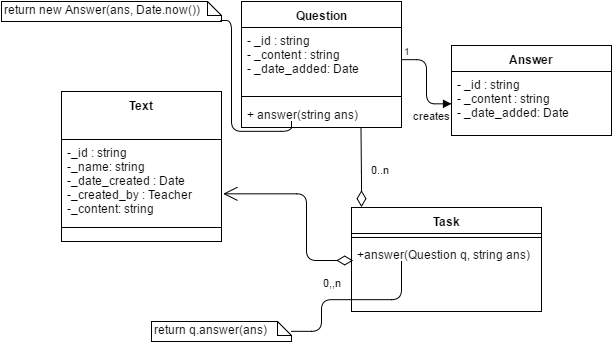

The diagram above was exported from draw.io. Its source (the exported page's mxGraphModel, read from the mxfile embedded in the PNG):
<mxGraphModel dx="1192" dy="621" grid="1" gridSize="10" guides="1" tooltips="1" connect="1" arrows="1" fold="1" page="1" pageScale="1" pageWidth="826" pageHeight="1169" background="#ffffff" math="0" shadow="0">
  <root>
    <mxCell id="0" />
    <mxCell id="1" parent="0" />
    <mxCell id="3d918599a85b7192-5" value="&lt;div&gt;&lt;span&gt;Text&lt;/span&gt;&lt;br&gt;&lt;/div&gt;" style="swimlane;html=1;fontStyle=1;align=center;verticalAlign=top;childLayout=stackLayout;horizontal=1;startSize=48;horizontalStack=0;resizeParent=1;resizeLast=0;collapsible=1;marginBottom=0;swimlaneFillColor=#ffffff;" parent="1" vertex="1">
      <mxGeometry x="168" y="275" width="160" height="150" as="geometry" />
    </mxCell>
    <mxCell id="3d918599a85b7192-6" value="-_id : string&lt;div&gt;-_name: string&lt;/div&gt;&lt;div&gt;-_date_created : Date&lt;/div&gt;&lt;div&gt;-_created_by : Teacher&lt;/div&gt;&lt;div&gt;-_content: string&lt;/div&gt;&lt;div&gt;&lt;br&gt;&lt;/div&gt;" style="text;html=1;strokeColor=none;fillColor=none;align=left;verticalAlign=top;spacingLeft=4;spacingRight=4;whiteSpace=wrap;overflow=hidden;rotatable=0;points=[[0,0.5],[1,0.5]];portConstraint=eastwest;" parent="3d918599a85b7192-5" vertex="1">
      <mxGeometry y="48" width="160" height="84" as="geometry" />
    </mxCell>
    <mxCell id="3d918599a85b7192-7" value="" style="line;html=1;strokeWidth=1;fillColor=none;align=left;verticalAlign=middle;spacingTop=-1;spacingLeft=3;spacingRight=3;rotatable=0;labelPosition=right;points=[];portConstraint=eastwest;" parent="3d918599a85b7192-5" vertex="1">
      <mxGeometry y="132" width="160" height="8" as="geometry" />
    </mxCell>
    <mxCell id="5591a7325f27809f-10" value="Task" style="swimlane;html=1;fontStyle=1;align=center;verticalAlign=top;childLayout=stackLayout;horizontal=1;startSize=26;horizontalStack=0;resizeParent=1;resizeLast=0;collapsible=1;marginBottom=0;swimlaneFillColor=#ffffff;" parent="1" vertex="1">
      <mxGeometry x="458" y="391" width="190" height="104" as="geometry" />
    </mxCell>
    <mxCell id="5591a7325f27809f-12" value="" style="line;html=1;strokeWidth=1;fillColor=none;align=left;verticalAlign=middle;spacingTop=-1;spacingLeft=3;spacingRight=3;rotatable=0;labelPosition=right;points=[];portConstraint=eastwest;" parent="5591a7325f27809f-10" vertex="1">
      <mxGeometry y="26" width="190" height="8" as="geometry" />
    </mxCell>
    <mxCell id="5591a7325f27809f-16" value="" style="endArrow=none;html=1;edgeStyle=orthogonalEdgeStyle;entryX=0.263;entryY=0.303;entryPerimeter=0;" parent="5591a7325f27809f-10" edge="1" target="49d4fd3265a610bb-18">
      <mxGeometry relative="1" as="geometry">
        <mxPoint x="-60" y="124" as="sourcePoint" />
        <mxPoint x="-50" y="114" as="targetPoint" />
        <Array as="points">
          <mxPoint x="-30" y="124" />
          <mxPoint x="-30" y="92" />
          <mxPoint x="50" y="92" />
        </Array>
      </mxGeometry>
    </mxCell>
    <mxCell id="49d4fd3265a610bb-18" value="+answer(Question q, string ans)" style="text;html=1;strokeColor=none;fillColor=none;align=left;verticalAlign=top;spacingLeft=4;spacingRight=4;whiteSpace=wrap;overflow=hidden;rotatable=0;points=[[0,0.5],[1,0.5]];portConstraint=eastwest;" vertex="1" parent="5591a7325f27809f-10">
      <mxGeometry y="34" width="190" height="66" as="geometry" />
    </mxCell>
    <mxCell id="5591a7325f27809f-19" value="return q.answer(ans)" style="shape=note;whiteSpace=wrap;html=1;size=14;verticalAlign=top;align=left;spacingTop=-6;" parent="1" vertex="1">
      <mxGeometry x="258" y="505" width="140" height="20" as="geometry" />
    </mxCell>
    <mxCell id="49d4fd3265a610bb-1" value="0,,n" style="endArrow=open;html=1;endSize=12;startArrow=diamondThin;startSize=14;startFill=0;edgeStyle=orthogonalEdgeStyle;align=left;verticalAlign=bottom;exitX=0.011;exitY=0.164;exitPerimeter=0;entryX=1.013;entryY=0.643;entryPerimeter=0;" edge="1" parent="1" target="3d918599a85b7192-6">
      <mxGeometry x="-0.6751" y="31" relative="1" as="geometry">
        <mxPoint x="460" y="444" as="sourcePoint" />
        <mxPoint x="368" y="465" as="targetPoint" />
        <Array as="points">
          <mxPoint x="413" y="444" />
          <mxPoint x="413" y="377" />
        </Array>
        <mxPoint as="offset" />
      </mxGeometry>
    </mxCell>
    <mxCell id="49d4fd3265a610bb-7" value="Answer" style="swimlane;html=1;fontStyle=1;align=center;verticalAlign=top;childLayout=stackLayout;horizontal=1;startSize=26;horizontalStack=0;resizeParent=1;resizeLast=0;collapsible=1;marginBottom=0;swimlaneFillColor=#ffffff;" vertex="1" parent="1">
      <mxGeometry x="558" y="229" width="160" height="90" as="geometry" />
    </mxCell>
    <mxCell id="49d4fd3265a610bb-8" value="- _id : string&lt;div&gt;- _content : string&lt;/div&gt;&lt;div&gt;- _date_added: Date&lt;br&gt;&lt;div&gt;&lt;br&gt;&lt;/div&gt;&lt;/div&gt;" style="text;html=1;strokeColor=none;fillColor=none;align=left;verticalAlign=top;spacingLeft=4;spacingRight=4;whiteSpace=wrap;overflow=hidden;rotatable=0;points=[[0,0.5],[1,0.5]];portConstraint=eastwest;" vertex="1" parent="49d4fd3265a610bb-7">
      <mxGeometry y="26" width="160" height="64" as="geometry" />
    </mxCell>
    <mxCell id="49d4fd3265a610bb-12" value="0..n" style="endArrow=open;html=1;endSize=12;startArrow=diamondThin;startSize=14;startFill=0;edgeStyle=orthogonalEdgeStyle;align=left;verticalAlign=bottom;entryX=0.747;entryY=1.04;entryPerimeter=0;" edge="1" parent="1" target="49d4fd3265a610bb-14">
      <mxGeometry x="108" y="-5" as="geometry">
        <mxPoint x="468" y="391" as="sourcePoint" />
        <mxPoint x="467.95145631067953" y="323" as="targetPoint" />
        <Array as="points">
          <mxPoint x="468" y="365" />
        </Array>
        <mxPoint x="8" y="28" as="offset" />
      </mxGeometry>
    </mxCell>
    <mxCell id="49d4fd3265a610bb-13" value="Question" style="swimlane;html=1;fontStyle=1;align=center;verticalAlign=top;childLayout=stackLayout;horizontal=1;startSize=26;horizontalStack=0;resizeParent=1;resizeLast=0;collapsible=1;marginBottom=0;swimlaneFillColor=#ffffff;" vertex="1" parent="1">
      <mxGeometry x="348" y="185" width="160" height="126" as="geometry" />
    </mxCell>
    <mxCell id="49d4fd3265a610bb-14" value="- _id : string&lt;div&gt;- _content : string&lt;/div&gt;&lt;div&gt;- _date_added: Date&lt;br&gt;&lt;div&gt;&lt;br&gt;&lt;/div&gt;&lt;/div&gt;" style="text;html=1;strokeColor=none;fillColor=none;align=left;verticalAlign=top;spacingLeft=4;spacingRight=4;whiteSpace=wrap;overflow=hidden;rotatable=0;points=[[0,0.5],[1,0.5]];portConstraint=eastwest;" vertex="1" parent="49d4fd3265a610bb-13">
      <mxGeometry y="26" width="160" height="64" as="geometry" />
    </mxCell>
    <mxCell id="49d4fd3265a610bb-19" value="" style="line;html=1;strokeWidth=1;fillColor=none;align=left;verticalAlign=middle;spacingTop=-1;spacingLeft=3;spacingRight=3;rotatable=0;labelPosition=right;points=[];portConstraint=eastwest;" vertex="1" parent="49d4fd3265a610bb-13">
      <mxGeometry y="90" width="160" height="10" as="geometry" />
    </mxCell>
    <mxCell id="49d4fd3265a610bb-21" value="+ answer(string ans)" style="text;html=1;strokeColor=none;fillColor=none;align=left;verticalAlign=top;spacingLeft=4;spacingRight=4;whiteSpace=wrap;overflow=hidden;rotatable=0;points=[[0,0.5],[1,0.5]];portConstraint=eastwest;" vertex="1" parent="49d4fd3265a610bb-13">
      <mxGeometry y="100" width="160" height="26" as="geometry" />
    </mxCell>
    <mxCell id="49d4fd3265a610bb-16" value="creates" style="endArrow=block;endFill=1;html=1;edgeStyle=orthogonalEdgeStyle;align=left;verticalAlign=top;exitX=1;exitY=0.5;" edge="1" parent="1" source="49d4fd3265a610bb-14" target="49d4fd3265a610bb-8">
      <mxGeometry x="0.4723" y="-15" relative="1" as="geometry">
        <mxPoint x="418" y="155" as="sourcePoint" />
        <mxPoint x="578" y="155" as="targetPoint" />
        <Array as="points" />
        <mxPoint x="-15" y="-15" as="offset" />
      </mxGeometry>
    </mxCell>
    <mxCell id="49d4fd3265a610bb-17" value="1" style="resizable=0;html=1;align=left;verticalAlign=bottom;labelBackgroundColor=#ffffff;fontSize=10;" connectable="0" vertex="1" parent="49d4fd3265a610bb-16">
      <mxGeometry x="-1" relative="1" as="geometry" />
    </mxCell>
    <mxCell id="49d4fd3265a610bb-22" value="return new Answer(ans, Date.now())" style="shape=note;whiteSpace=wrap;html=1;size=14;verticalAlign=top;align=left;spacingTop=-6;" vertex="1" parent="1">
      <mxGeometry x="108" y="185" width="220" height="20" as="geometry" />
    </mxCell>
    <mxCell id="49d4fd3265a610bb-23" value="" style="endArrow=none;html=1;edgeStyle=orthogonalEdgeStyle;entryX=0.313;entryY=0.769;exitX=0.997;exitY=0.94;exitPerimeter=0;entryPerimeter=0;" edge="1" parent="1" source="49d4fd3265a610bb-22" target="49d4fd3265a610bb-21">
      <mxGeometry x="408" y="455" as="geometry">
        <mxPoint x="408" y="525" as="sourcePoint" />
        <mxPoint x="498" y="455" as="targetPoint" />
        <Array as="points">
          <mxPoint x="338" y="204" />
          <mxPoint x="338" y="315" />
          <mxPoint x="398" y="315" />
        </Array>
      </mxGeometry>
    </mxCell>
  </root>
</mxGraphModel>